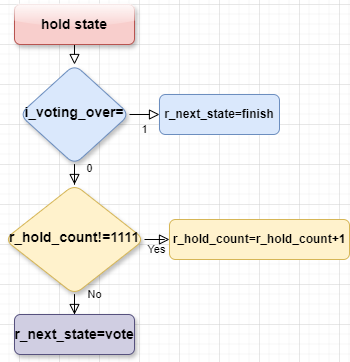

The diagram above was exported from draw.io. Its source (the exported page's mxGraphModel, read from the mxfile embedded in the PNG):
<mxGraphModel dx="701" dy="584" grid="1" gridSize="10" guides="1" tooltips="1" connect="1" arrows="1" fold="1" page="1" pageScale="1" pageWidth="827" pageHeight="1169" math="0" shadow="0">
  <root>
    <mxCell id="WIyWlLk6GJQsqaUBKTNV-0" />
    <mxCell id="WIyWlLk6GJQsqaUBKTNV-1" parent="WIyWlLk6GJQsqaUBKTNV-0" />
    <mxCell id="WIyWlLk6GJQsqaUBKTNV-2" value="" style="rounded=0;html=1;jettySize=auto;orthogonalLoop=1;fontSize=11;endArrow=block;endFill=0;endSize=8;strokeWidth=1;shadow=0;labelBackgroundColor=none;" parent="WIyWlLk6GJQsqaUBKTNV-1" source="WIyWlLk6GJQsqaUBKTNV-3" target="WIyWlLk6GJQsqaUBKTNV-6" edge="1">
      <mxGeometry relative="1" as="geometry" />
    </mxCell>
    <mxCell id="WIyWlLk6GJQsqaUBKTNV-3" value="&lt;b&gt;&lt;font style=&quot;font-size: 14px;&quot;&gt;hold state&lt;/font&gt;&lt;/b&gt;" style="rounded=1;whiteSpace=wrap;html=1;fontSize=12;glass=1;strokeWidth=1;shadow=1;fillColor=#f8cecc;strokeColor=#b85450;" parent="WIyWlLk6GJQsqaUBKTNV-1" vertex="1">
      <mxGeometry x="155" y="80" width="120" height="40" as="geometry" />
    </mxCell>
    <mxCell id="WIyWlLk6GJQsqaUBKTNV-4" value="0" style="rounded=0;html=1;jettySize=auto;orthogonalLoop=1;fontSize=11;endArrow=block;endFill=0;endSize=8;strokeWidth=1;shadow=0;labelBackgroundColor=none;edgeStyle=orthogonalEdgeStyle;" parent="WIyWlLk6GJQsqaUBKTNV-1" source="WIyWlLk6GJQsqaUBKTNV-6" target="WIyWlLk6GJQsqaUBKTNV-10" edge="1">
      <mxGeometry x="0.2" y="-15" relative="1" as="geometry">
        <mxPoint as="offset" />
      </mxGeometry>
    </mxCell>
    <mxCell id="WIyWlLk6GJQsqaUBKTNV-5" value="1" style="edgeStyle=orthogonalEdgeStyle;rounded=0;html=1;jettySize=auto;orthogonalLoop=1;fontSize=11;endArrow=block;endFill=0;endSize=8;strokeWidth=1;shadow=0;labelBackgroundColor=none;" parent="WIyWlLk6GJQsqaUBKTNV-1" source="WIyWlLk6GJQsqaUBKTNV-6" target="WIyWlLk6GJQsqaUBKTNV-7" edge="1">
      <mxGeometry y="15" relative="1" as="geometry">
        <mxPoint as="offset" />
      </mxGeometry>
    </mxCell>
    <mxCell id="WIyWlLk6GJQsqaUBKTNV-6" value="&lt;b&gt;&lt;font style=&quot;font-size: 14px;&quot;&gt;i_voting_over=&lt;/font&gt;&lt;/b&gt;" style="rhombus;whiteSpace=wrap;html=1;shadow=1;fontFamily=Helvetica;fontSize=12;align=center;strokeWidth=1;spacing=6;spacingTop=-4;fillColor=#dae8fc;strokeColor=#6c8ebf;rounded=1;" parent="WIyWlLk6GJQsqaUBKTNV-1" vertex="1">
      <mxGeometry x="160" y="140" width="110" height="100" as="geometry" />
    </mxCell>
    <mxCell id="WIyWlLk6GJQsqaUBKTNV-7" value="&lt;b&gt;r_next_state=finish&lt;/b&gt;" style="rounded=1;whiteSpace=wrap;html=1;fontSize=12;glass=0;strokeWidth=1;shadow=0;fillColor=#dae8fc;strokeColor=#6c8ebf;" parent="WIyWlLk6GJQsqaUBKTNV-1" vertex="1">
      <mxGeometry x="300" y="170" width="120" height="40" as="geometry" />
    </mxCell>
    <mxCell id="WIyWlLk6GJQsqaUBKTNV-8" value="No" style="rounded=0;html=1;jettySize=auto;orthogonalLoop=1;fontSize=11;endArrow=block;endFill=0;endSize=8;strokeWidth=1;shadow=0;labelBackgroundColor=none;edgeStyle=orthogonalEdgeStyle;" parent="WIyWlLk6GJQsqaUBKTNV-1" source="WIyWlLk6GJQsqaUBKTNV-10" target="WIyWlLk6GJQsqaUBKTNV-11" edge="1">
      <mxGeometry x="0.3333" y="20" relative="1" as="geometry">
        <mxPoint as="offset" />
      </mxGeometry>
    </mxCell>
    <mxCell id="WIyWlLk6GJQsqaUBKTNV-9" value="Yes" style="edgeStyle=orthogonalEdgeStyle;rounded=0;html=1;jettySize=auto;orthogonalLoop=1;fontSize=11;endArrow=block;endFill=0;endSize=8;strokeWidth=1;shadow=0;labelBackgroundColor=none;" parent="WIyWlLk6GJQsqaUBKTNV-1" source="WIyWlLk6GJQsqaUBKTNV-10" target="WIyWlLk6GJQsqaUBKTNV-12" edge="1">
      <mxGeometry y="10" relative="1" as="geometry">
        <mxPoint as="offset" />
      </mxGeometry>
    </mxCell>
    <mxCell id="WIyWlLk6GJQsqaUBKTNV-10" value="&lt;b&gt;&lt;font style=&quot;font-size: 14px;&quot;&gt;r_hold_count!=1111&lt;/font&gt;&lt;/b&gt;" style="rhombus;whiteSpace=wrap;html=1;shadow=1;fontFamily=Helvetica;fontSize=12;align=center;strokeWidth=1;spacing=6;spacingTop=-4;fillColor=#fff2cc;strokeColor=#d6b656;rounded=1;" parent="WIyWlLk6GJQsqaUBKTNV-1" vertex="1">
      <mxGeometry x="145" y="260" width="140" height="110" as="geometry" />
    </mxCell>
    <mxCell id="WIyWlLk6GJQsqaUBKTNV-11" value="&lt;b&gt;&lt;font style=&quot;font-size: 14px;&quot;&gt;r_next_state=vote&lt;/font&gt;&lt;/b&gt;" style="rounded=1;whiteSpace=wrap;html=1;fontSize=12;glass=0;strokeWidth=1;shadow=1;fillColor=#d0cee2;strokeColor=#56517e;" parent="WIyWlLk6GJQsqaUBKTNV-1" vertex="1">
      <mxGeometry x="155" y="390" width="120" height="40" as="geometry" />
    </mxCell>
    <mxCell id="WIyWlLk6GJQsqaUBKTNV-12" value="&lt;b&gt;r_hold_count=r_hold_count+1&lt;/b&gt;" style="rounded=1;whiteSpace=wrap;html=1;fontSize=12;glass=0;strokeWidth=1;shadow=0;fillColor=#fff2cc;strokeColor=#d6b656;" parent="WIyWlLk6GJQsqaUBKTNV-1" vertex="1">
      <mxGeometry x="310" y="295" width="180" height="40" as="geometry" />
    </mxCell>
  </root>
</mxGraphModel>